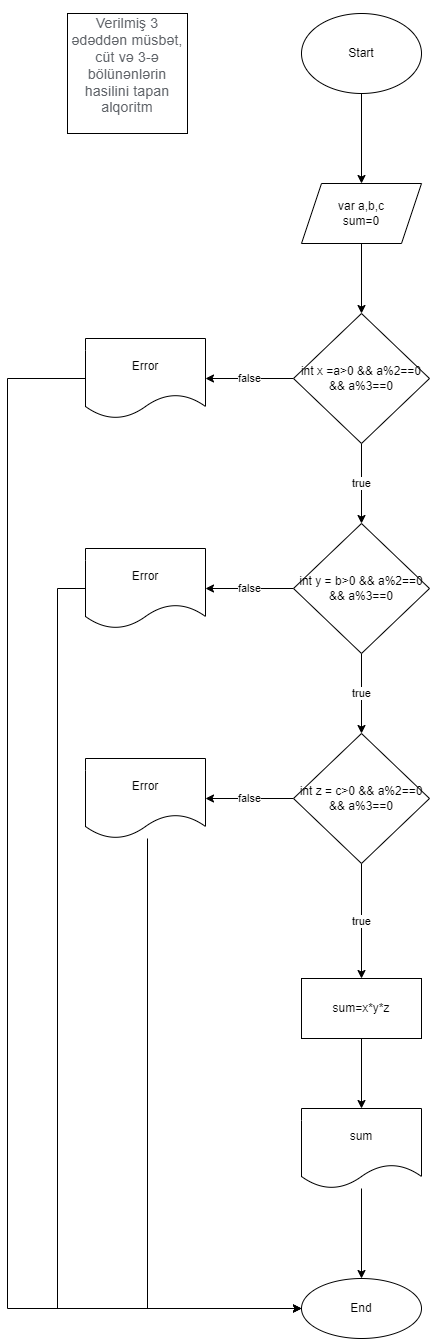

The diagram above was exported from draw.io. Its source (the exported page's mxGraphModel, read from the mxfile embedded in the PNG):
<mxGraphModel dx="1038" dy="579" grid="1" gridSize="10" guides="1" tooltips="1" connect="1" arrows="1" fold="1" page="1" pageScale="1" pageWidth="827" pageHeight="1169" math="0" shadow="0">
  <root>
    <mxCell id="0" />
    <mxCell id="1" parent="0" />
    <mxCell id="5yrRKPQKVLNGnrrN2G7R-4" value="" style="edgeStyle=orthogonalEdgeStyle;rounded=0;orthogonalLoop=1;jettySize=auto;html=1;" edge="1" parent="1" source="5yrRKPQKVLNGnrrN2G7R-1" target="5yrRKPQKVLNGnrrN2G7R-3">
      <mxGeometry relative="1" as="geometry" />
    </mxCell>
    <mxCell id="5yrRKPQKVLNGnrrN2G7R-1" value="Start" style="ellipse;whiteSpace=wrap;html=1;" vertex="1" parent="1">
      <mxGeometry x="354" y="40" width="120" height="80" as="geometry" />
    </mxCell>
    <mxCell id="5yrRKPQKVLNGnrrN2G7R-2" value="&#10;&lt;span style=&quot;color: rgb(95, 99, 104); font-family: Roboto, RobotoDraft, Helvetica, Arial, sans-serif; font-size: 14px; font-style: normal; font-variant-ligatures: normal; font-variant-caps: normal; font-weight: 400; letter-spacing: 0.2px; orphans: 2; text-align: start; text-indent: 0px; text-transform: none; widows: 2; word-spacing: 0px; -webkit-text-stroke-width: 0px; background-color: rgb(255, 255, 255); text-decoration-thickness: initial; text-decoration-style: initial; text-decoration-color: initial; float: none; display: inline !important;&quot;&gt;Verilmiş 3 ədəddən müsbət, cüt və 3-ə bölünənlərin hasilini tapan alqoritm&lt;/span&gt;&lt;br style=&quot;color: rgb(95, 99, 104); font-family: Roboto, RobotoDraft, Helvetica, Arial, sans-serif; font-size: 14px; font-style: normal; font-variant-ligatures: normal; font-variant-caps: normal; font-weight: 400; letter-spacing: 0.2px; orphans: 2; text-align: start; text-indent: 0px; text-transform: none; widows: 2; word-spacing: 0px; -webkit-text-stroke-width: 0px; background-color: rgb(255, 255, 255); text-decoration-thickness: initial; text-decoration-style: initial; text-decoration-color: initial;&quot;&gt;&#10;&#10;" style="whiteSpace=wrap;html=1;aspect=fixed;" vertex="1" parent="1">
      <mxGeometry x="120" y="40" width="120" height="120" as="geometry" />
    </mxCell>
    <mxCell id="5yrRKPQKVLNGnrrN2G7R-7" value="" style="edgeStyle=orthogonalEdgeStyle;rounded=0;orthogonalLoop=1;jettySize=auto;html=1;" edge="1" parent="1" source="5yrRKPQKVLNGnrrN2G7R-3" target="5yrRKPQKVLNGnrrN2G7R-6">
      <mxGeometry relative="1" as="geometry" />
    </mxCell>
    <mxCell id="5yrRKPQKVLNGnrrN2G7R-3" value="var a,b,c&lt;br&gt;sum=0" style="shape=parallelogram;perimeter=parallelogramPerimeter;whiteSpace=wrap;html=1;fixedSize=1;" vertex="1" parent="1">
      <mxGeometry x="354" y="210" width="120" height="60" as="geometry" />
    </mxCell>
    <mxCell id="5yrRKPQKVLNGnrrN2G7R-9" value="false" style="edgeStyle=orthogonalEdgeStyle;rounded=0;orthogonalLoop=1;jettySize=auto;html=1;" edge="1" parent="1" source="5yrRKPQKVLNGnrrN2G7R-6" target="5yrRKPQKVLNGnrrN2G7R-8">
      <mxGeometry relative="1" as="geometry" />
    </mxCell>
    <mxCell id="5yrRKPQKVLNGnrrN2G7R-13" value="true" style="edgeStyle=orthogonalEdgeStyle;rounded=0;orthogonalLoop=1;jettySize=auto;html=1;" edge="1" parent="1" source="5yrRKPQKVLNGnrrN2G7R-6" target="5yrRKPQKVLNGnrrN2G7R-12">
      <mxGeometry relative="1" as="geometry" />
    </mxCell>
    <mxCell id="5yrRKPQKVLNGnrrN2G7R-6" value="int x =a&amp;gt;0 &amp;amp;&amp;amp; a%2==0 &amp;amp;&amp;amp; a%3==0" style="rhombus;whiteSpace=wrap;html=1;" vertex="1" parent="1">
      <mxGeometry x="346" y="340" width="136" height="130" as="geometry" />
    </mxCell>
    <mxCell id="5yrRKPQKVLNGnrrN2G7R-32" style="edgeStyle=orthogonalEdgeStyle;rounded=0;orthogonalLoop=1;jettySize=auto;html=1;entryX=0;entryY=0.5;entryDx=0;entryDy=0;" edge="1" parent="1" source="5yrRKPQKVLNGnrrN2G7R-8" target="5yrRKPQKVLNGnrrN2G7R-28">
      <mxGeometry relative="1" as="geometry">
        <Array as="points">
          <mxPoint x="60" y="405" />
          <mxPoint x="60" y="1335" />
        </Array>
      </mxGeometry>
    </mxCell>
    <mxCell id="5yrRKPQKVLNGnrrN2G7R-8" value="Error" style="shape=document;whiteSpace=wrap;html=1;boundedLbl=1;" vertex="1" parent="1">
      <mxGeometry x="138" y="365" width="120" height="80" as="geometry" />
    </mxCell>
    <mxCell id="5yrRKPQKVLNGnrrN2G7R-17" value="true" style="edgeStyle=orthogonalEdgeStyle;rounded=0;orthogonalLoop=1;jettySize=auto;html=1;" edge="1" parent="1" source="5yrRKPQKVLNGnrrN2G7R-12" target="5yrRKPQKVLNGnrrN2G7R-16">
      <mxGeometry relative="1" as="geometry" />
    </mxCell>
    <mxCell id="5yrRKPQKVLNGnrrN2G7R-21" value="false" style="edgeStyle=orthogonalEdgeStyle;rounded=0;orthogonalLoop=1;jettySize=auto;html=1;" edge="1" parent="1" source="5yrRKPQKVLNGnrrN2G7R-12" target="5yrRKPQKVLNGnrrN2G7R-20">
      <mxGeometry relative="1" as="geometry" />
    </mxCell>
    <mxCell id="5yrRKPQKVLNGnrrN2G7R-12" value="int y = b&amp;gt;0 &amp;amp;&amp;amp; a%2==0 &amp;amp;&amp;amp; a%3==0" style="rhombus;whiteSpace=wrap;html=1;" vertex="1" parent="1">
      <mxGeometry x="346" y="550" width="136" height="130" as="geometry" />
    </mxCell>
    <mxCell id="5yrRKPQKVLNGnrrN2G7R-23" value="false" style="edgeStyle=orthogonalEdgeStyle;rounded=0;orthogonalLoop=1;jettySize=auto;html=1;" edge="1" parent="1" source="5yrRKPQKVLNGnrrN2G7R-16" target="5yrRKPQKVLNGnrrN2G7R-22">
      <mxGeometry relative="1" as="geometry" />
    </mxCell>
    <mxCell id="5yrRKPQKVLNGnrrN2G7R-25" value="true" style="edgeStyle=orthogonalEdgeStyle;rounded=0;orthogonalLoop=1;jettySize=auto;html=1;" edge="1" parent="1" source="5yrRKPQKVLNGnrrN2G7R-16" target="5yrRKPQKVLNGnrrN2G7R-24">
      <mxGeometry relative="1" as="geometry" />
    </mxCell>
    <mxCell id="5yrRKPQKVLNGnrrN2G7R-16" value="int z = c&amp;gt;0 &amp;amp;&amp;amp; a%2==0 &amp;amp;&amp;amp; a%3==0" style="rhombus;whiteSpace=wrap;html=1;" vertex="1" parent="1">
      <mxGeometry x="346" y="760" width="136" height="130" as="geometry" />
    </mxCell>
    <mxCell id="5yrRKPQKVLNGnrrN2G7R-31" style="edgeStyle=orthogonalEdgeStyle;rounded=0;orthogonalLoop=1;jettySize=auto;html=1;entryX=0;entryY=0.5;entryDx=0;entryDy=0;" edge="1" parent="1" source="5yrRKPQKVLNGnrrN2G7R-20" target="5yrRKPQKVLNGnrrN2G7R-28">
      <mxGeometry relative="1" as="geometry">
        <Array as="points">
          <mxPoint x="110" y="615" />
          <mxPoint x="110" y="1335" />
        </Array>
      </mxGeometry>
    </mxCell>
    <mxCell id="5yrRKPQKVLNGnrrN2G7R-20" value="Error" style="shape=document;whiteSpace=wrap;html=1;boundedLbl=1;" vertex="1" parent="1">
      <mxGeometry x="138" y="575" width="120" height="80" as="geometry" />
    </mxCell>
    <mxCell id="5yrRKPQKVLNGnrrN2G7R-30" style="edgeStyle=orthogonalEdgeStyle;rounded=0;orthogonalLoop=1;jettySize=auto;html=1;entryX=0;entryY=0.5;entryDx=0;entryDy=0;" edge="1" parent="1" source="5yrRKPQKVLNGnrrN2G7R-22" target="5yrRKPQKVLNGnrrN2G7R-28">
      <mxGeometry relative="1" as="geometry">
        <Array as="points">
          <mxPoint x="200" y="1335" />
        </Array>
      </mxGeometry>
    </mxCell>
    <mxCell id="5yrRKPQKVLNGnrrN2G7R-22" value="Error" style="shape=document;whiteSpace=wrap;html=1;boundedLbl=1;" vertex="1" parent="1">
      <mxGeometry x="138" y="785" width="120" height="80" as="geometry" />
    </mxCell>
    <mxCell id="5yrRKPQKVLNGnrrN2G7R-27" value="" style="edgeStyle=orthogonalEdgeStyle;rounded=0;orthogonalLoop=1;jettySize=auto;html=1;" edge="1" parent="1" source="5yrRKPQKVLNGnrrN2G7R-24" target="5yrRKPQKVLNGnrrN2G7R-26">
      <mxGeometry relative="1" as="geometry" />
    </mxCell>
    <mxCell id="5yrRKPQKVLNGnrrN2G7R-24" value="sum=x*y*z" style="whiteSpace=wrap;html=1;" vertex="1" parent="1">
      <mxGeometry x="354" y="1005" width="120" height="60" as="geometry" />
    </mxCell>
    <mxCell id="5yrRKPQKVLNGnrrN2G7R-29" value="" style="edgeStyle=orthogonalEdgeStyle;rounded=0;orthogonalLoop=1;jettySize=auto;html=1;" edge="1" parent="1" source="5yrRKPQKVLNGnrrN2G7R-26" target="5yrRKPQKVLNGnrrN2G7R-28">
      <mxGeometry relative="1" as="geometry" />
    </mxCell>
    <mxCell id="5yrRKPQKVLNGnrrN2G7R-26" value="sum" style="shape=document;whiteSpace=wrap;html=1;boundedLbl=1;" vertex="1" parent="1">
      <mxGeometry x="354" y="1135" width="120" height="80" as="geometry" />
    </mxCell>
    <mxCell id="5yrRKPQKVLNGnrrN2G7R-28" value="End" style="ellipse;whiteSpace=wrap;html=1;" vertex="1" parent="1">
      <mxGeometry x="354" y="1305" width="120" height="60" as="geometry" />
    </mxCell>
  </root>
</mxGraphModel>